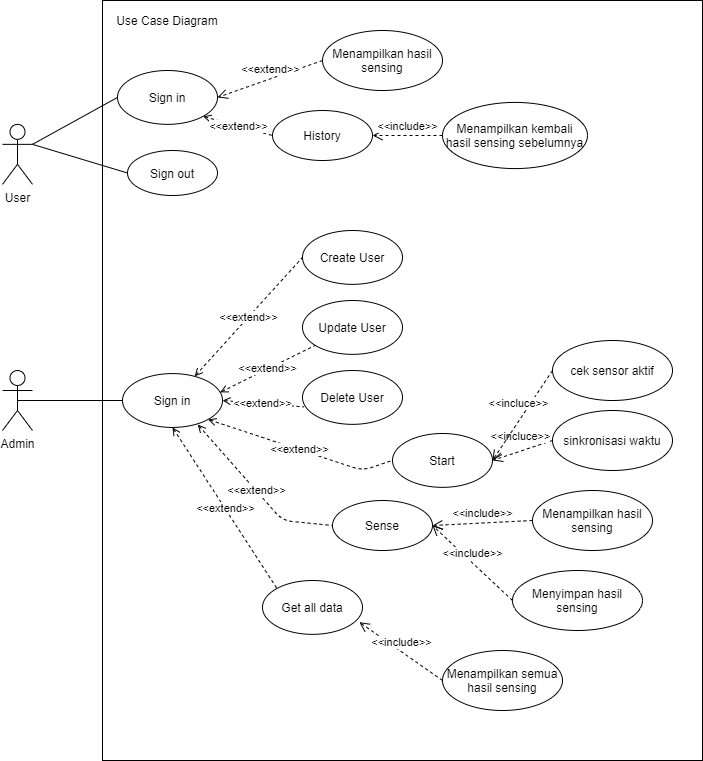

The diagram above was exported from draw.io. Its source (the exported page's mxGraphModel, read from the mxfile embedded in the PNG):
<mxGraphModel dx="2580" dy="1028" grid="1" gridSize="10" guides="1" tooltips="1" connect="1" arrows="1" fold="1" page="1" pageScale="1" pageWidth="850" pageHeight="1100" math="0" shadow="0">
  <root>
    <mxCell id="0" />
    <mxCell id="1" parent="0" />
    <mxCell id="UAJTjN8HsScvuqxrtay7-2" value="User" style="shape=umlActor;verticalLabelPosition=bottom;verticalAlign=top;html=1;" parent="1" vertex="1">
      <mxGeometry x="-340" y="213.85" width="30" height="60" as="geometry" />
    </mxCell>
    <mxCell id="UAJTjN8HsScvuqxrtay7-6" value="Sign out" style="ellipse;whiteSpace=wrap;html=1;" parent="1" vertex="1">
      <mxGeometry x="-215" y="240" width="90" height="45" as="geometry" />
    </mxCell>
    <mxCell id="UAJTjN8HsScvuqxrtay7-10" value="History" style="ellipse;whiteSpace=wrap;html=1;" parent="1" vertex="1">
      <mxGeometry x="-70" y="200" width="100" height="50" as="geometry" />
    </mxCell>
    <mxCell id="UAJTjN8HsScvuqxrtay7-11" value="Menampilkan kembali hasil sensing sebelumnya" style="ellipse;whiteSpace=wrap;html=1;" parent="1" vertex="1">
      <mxGeometry x="100" y="191.92000000000002" width="145" height="66.15" as="geometry" />
    </mxCell>
    <mxCell id="UAJTjN8HsScvuqxrtay7-15" value="&amp;lt;&amp;lt;include&amp;gt;&amp;gt;" style="html=1;verticalAlign=bottom;endArrow=open;dashed=1;endSize=8;exitX=0;exitY=0.5;exitDx=0;exitDy=0;" parent="1" source="UAJTjN8HsScvuqxrtay7-11" target="UAJTjN8HsScvuqxrtay7-10" edge="1">
      <mxGeometry relative="1" as="geometry">
        <mxPoint x="-20" y="410" as="sourcePoint" />
        <mxPoint x="-100" y="410" as="targetPoint" />
      </mxGeometry>
    </mxCell>
    <mxCell id="UAJTjN8HsScvuqxrtay7-20" value="&amp;lt;&amp;lt;extend&amp;gt;&amp;gt;" style="endArrow=none;html=1;exitX=1;exitY=1;exitDx=0;exitDy=0;entryX=0;entryY=0.5;entryDx=0;entryDy=0;startArrow=open;startFill=0;dashed=1;" parent="1" source="CanfyGyx3qCMr6g6064e-1" target="UAJTjN8HsScvuqxrtay7-10" edge="1">
      <mxGeometry width="50" height="50" relative="1" as="geometry">
        <mxPoint x="-310" y="290" as="sourcePoint" />
        <mxPoint x="-240" y="340" as="targetPoint" />
      </mxGeometry>
    </mxCell>
    <mxCell id="UAJTjN8HsScvuqxrtay7-21" value="" style="endArrow=none;html=1;entryX=0;entryY=0.5;entryDx=0;entryDy=0;exitX=1;exitY=0.3333333333333333;exitDx=0;exitDy=0;exitPerimeter=0;" parent="1" target="UAJTjN8HsScvuqxrtay7-6" edge="1" source="UAJTjN8HsScvuqxrtay7-2">
      <mxGeometry width="50" height="50" relative="1" as="geometry">
        <mxPoint x="-310" y="280" as="sourcePoint" />
        <mxPoint x="-210" y="340" as="targetPoint" />
      </mxGeometry>
    </mxCell>
    <mxCell id="UAJTjN8HsScvuqxrtay7-23" value="Use Case Diagram" style="text;html=1;strokeColor=none;fillColor=none;align=center;verticalAlign=middle;whiteSpace=wrap;rounded=0;" parent="1" vertex="1">
      <mxGeometry x="-230" y="100" width="110" height="20" as="geometry" />
    </mxCell>
    <mxCell id="UAJTjN8HsScvuqxrtay7-24" value="" style="html=1;fillColor=none;" parent="1" vertex="1">
      <mxGeometry x="-240" y="90" width="600" height="760" as="geometry" />
    </mxCell>
    <mxCell id="CanfyGyx3qCMr6g6064e-1" value="Sign in" style="ellipse;whiteSpace=wrap;html=1;" parent="1" vertex="1">
      <mxGeometry x="-225" y="160" width="100" height="53.85" as="geometry" />
    </mxCell>
    <mxCell id="CanfyGyx3qCMr6g6064e-6" value="" style="endArrow=none;html=1;entryX=0;entryY=0.5;entryDx=0;entryDy=0;exitX=1;exitY=0.3333333333333333;exitDx=0;exitDy=0;exitPerimeter=0;" parent="1" target="CanfyGyx3qCMr6g6064e-1" edge="1" source="UAJTjN8HsScvuqxrtay7-2">
      <mxGeometry width="50" height="50" relative="1" as="geometry">
        <mxPoint x="-310" y="280" as="sourcePoint" />
        <mxPoint x="-260" y="110" as="targetPoint" />
      </mxGeometry>
    </mxCell>
    <mxCell id="jvJkI0WmzqsxyHGHlK-_-47" style="edgeStyle=orthogonalEdgeStyle;rounded=0;orthogonalLoop=1;jettySize=auto;html=1;exitX=0.5;exitY=0.5;exitDx=0;exitDy=0;exitPerimeter=0;entryX=0;entryY=0.5;entryDx=0;entryDy=0;endArrow=none;endFill=0;" edge="1" parent="1" source="CanfyGyx3qCMr6g6064e-9" target="jvJkI0WmzqsxyHGHlK-_-1">
      <mxGeometry relative="1" as="geometry" />
    </mxCell>
    <mxCell id="CanfyGyx3qCMr6g6064e-9" value="Admin" style="shape=umlActor;verticalLabelPosition=bottom;verticalAlign=top;html=1;outlineConnect=0;" parent="1" vertex="1">
      <mxGeometry x="-340" y="460" width="30" height="60" as="geometry" />
    </mxCell>
    <mxCell id="CanfyGyx3qCMr6g6064e-10" value="Create User" style="ellipse;whiteSpace=wrap;html=1;" parent="1" vertex="1">
      <mxGeometry x="-40" y="320" width="100" height="53.85" as="geometry" />
    </mxCell>
    <mxCell id="CanfyGyx3qCMr6g6064e-11" value="Update User" style="ellipse;whiteSpace=wrap;html=1;" parent="1" vertex="1">
      <mxGeometry x="-40" y="390.00000000000006" width="100" height="53.85" as="geometry" />
    </mxCell>
    <mxCell id="CanfyGyx3qCMr6g6064e-12" value="Delete User" style="ellipse;whiteSpace=wrap;html=1;" parent="1" vertex="1">
      <mxGeometry x="-40" y="460" width="100" height="53.85" as="geometry" />
    </mxCell>
    <mxCell id="CanfyGyx3qCMr6g6064e-13" value="Get all data" style="ellipse;whiteSpace=wrap;html=1;" parent="1" vertex="1">
      <mxGeometry x="-80" y="670" width="100" height="53.85" as="geometry" />
    </mxCell>
    <mxCell id="CanfyGyx3qCMr6g6064e-21" value="Menampilkan semua hasil sensing" style="ellipse;whiteSpace=wrap;html=1;" parent="1" vertex="1">
      <mxGeometry x="100" y="740" width="120" height="60" as="geometry" />
    </mxCell>
    <mxCell id="CanfyGyx3qCMr6g6064e-22" value="&amp;lt;&amp;lt;include&amp;gt;&amp;gt;" style="html=1;verticalAlign=bottom;endArrow=open;dashed=1;endSize=8;exitX=0;exitY=0.5;exitDx=0;exitDy=0;entryX=0.968;entryY=0.773;entryDx=0;entryDy=0;entryPerimeter=0;" parent="1" source="CanfyGyx3qCMr6g6064e-21" target="CanfyGyx3qCMr6g6064e-13" edge="1">
      <mxGeometry relative="1" as="geometry">
        <mxPoint x="-25.00000000001046" y="658.85" as="sourcePoint" />
        <mxPoint x="-105" y="653.85" as="targetPoint" />
      </mxGeometry>
    </mxCell>
    <mxCell id="jvJkI0WmzqsxyHGHlK-_-1" value="Sign in" style="ellipse;whiteSpace=wrap;html=1;" vertex="1" parent="1">
      <mxGeometry x="-220" y="463.08000000000004" width="100" height="53.85" as="geometry" />
    </mxCell>
    <mxCell id="jvJkI0WmzqsxyHGHlK-_-9" value="Start" style="ellipse;whiteSpace=wrap;html=1;" vertex="1" parent="1">
      <mxGeometry x="50" y="523" width="100" height="53.85" as="geometry" />
    </mxCell>
    <mxCell id="jvJkI0WmzqsxyHGHlK-_-10" value="sinkronisasi waktu" style="ellipse;whiteSpace=wrap;html=1;" vertex="1" parent="1">
      <mxGeometry x="210" y="500" width="120" height="60" as="geometry" />
    </mxCell>
    <mxCell id="jvJkI0WmzqsxyHGHlK-_-11" value="&amp;lt;&amp;lt;incluce&amp;gt;&amp;gt;" style="html=1;verticalAlign=bottom;endArrow=open;dashed=1;endSize=8;exitX=0;exitY=0.5;exitDx=0;exitDy=0;entryX=1;entryY=0.5;entryDx=0;entryDy=0;" edge="1" source="jvJkI0WmzqsxyHGHlK-_-10" target="jvJkI0WmzqsxyHGHlK-_-9" parent="1">
      <mxGeometry x="-0.0192" y="-5" relative="1" as="geometry">
        <mxPoint x="40" y="733.85" as="sourcePoint" />
        <mxPoint x="-40" y="733.85" as="targetPoint" />
        <mxPoint as="offset" />
      </mxGeometry>
    </mxCell>
    <mxCell id="jvJkI0WmzqsxyHGHlK-_-15" value="&amp;lt;&amp;lt;extend&amp;gt;&amp;gt;" style="endArrow=none;html=1;exitX=1;exitY=1;exitDx=0;exitDy=0;entryX=0;entryY=0.5;entryDx=0;entryDy=0;startArrow=open;startFill=0;dashed=1;" edge="1" parent="1" source="jvJkI0WmzqsxyHGHlK-_-1" target="jvJkI0WmzqsxyHGHlK-_-9">
      <mxGeometry width="50" height="50" relative="1" as="geometry">
        <mxPoint x="-20" y="510.775" as="sourcePoint" />
        <mxPoint x="70" y="490.775" as="targetPoint" />
        <Array as="points">
          <mxPoint x="20" y="560" />
        </Array>
      </mxGeometry>
    </mxCell>
    <mxCell id="jvJkI0WmzqsxyHGHlK-_-26" value="&amp;lt;&amp;lt;extend&amp;gt;&amp;gt;" style="endArrow=none;html=1;entryX=0;entryY=0.5;entryDx=0;entryDy=0;startArrow=open;startFill=0;dashed=1;exitX=0.752;exitY=0.946;exitDx=0;exitDy=0;exitPerimeter=0;" edge="1" target="jvJkI0WmzqsxyHGHlK-_-27" parent="1" source="jvJkI0WmzqsxyHGHlK-_-1">
      <mxGeometry width="50" height="50" relative="1" as="geometry">
        <mxPoint x="-30" y="513.85" as="sourcePoint" />
        <mxPoint x="-90" y="693.85" as="targetPoint" />
        <Array as="points">
          <mxPoint x="-60" y="610" />
        </Array>
      </mxGeometry>
    </mxCell>
    <mxCell id="jvJkI0WmzqsxyHGHlK-_-27" value="Sense" style="ellipse;whiteSpace=wrap;html=1;" vertex="1" parent="1">
      <mxGeometry x="-10" y="590" width="100" height="50" as="geometry" />
    </mxCell>
    <mxCell id="jvJkI0WmzqsxyHGHlK-_-31" value="Menampilkan hasil sensing" style="ellipse;whiteSpace=wrap;html=1;" vertex="1" parent="1">
      <mxGeometry x="190" y="580" width="120" height="60" as="geometry" />
    </mxCell>
    <mxCell id="jvJkI0WmzqsxyHGHlK-_-32" value="&amp;lt;&amp;lt;include&amp;gt;&amp;gt;" style="html=1;verticalAlign=bottom;endArrow=open;dashed=1;endSize=8;exitX=0;exitY=0.5;exitDx=0;exitDy=0;entryX=1;entryY=0.5;entryDx=0;entryDy=0;" edge="1" parent="1" source="jvJkI0WmzqsxyHGHlK-_-31" target="jvJkI0WmzqsxyHGHlK-_-27">
      <mxGeometry relative="1" as="geometry">
        <mxPoint x="210" y="572.12" as="sourcePoint" />
        <mxPoint x="160" y="523.27" as="targetPoint" />
      </mxGeometry>
    </mxCell>
    <mxCell id="jvJkI0WmzqsxyHGHlK-_-33" value="Menyimpan hasil sensing" style="ellipse;whiteSpace=wrap;html=1;" vertex="1" parent="1">
      <mxGeometry x="170" y="660" width="130" height="60" as="geometry" />
    </mxCell>
    <mxCell id="jvJkI0WmzqsxyHGHlK-_-35" value="&amp;lt;&amp;lt;include&amp;gt;&amp;gt;" style="html=1;verticalAlign=bottom;endArrow=open;dashed=1;endSize=8;entryX=1;entryY=0.5;entryDx=0;entryDy=0;exitX=0;exitY=0.5;exitDx=0;exitDy=0;" edge="1" parent="1" source="jvJkI0WmzqsxyHGHlK-_-33" target="jvJkI0WmzqsxyHGHlK-_-27">
      <mxGeometry relative="1" as="geometry">
        <mxPoint x="190" y="720" as="sourcePoint" />
        <mxPoint x="139.99533905932742" y="576.5276695296637" as="targetPoint" />
      </mxGeometry>
    </mxCell>
    <mxCell id="jvJkI0WmzqsxyHGHlK-_-36" value="&amp;lt;&amp;lt;extend&amp;gt;&amp;gt;" style="html=1;verticalAlign=bottom;endArrow=open;dashed=1;endSize=8;entryX=1;entryY=0.5;entryDx=0;entryDy=0;exitX=0;exitY=0.5;exitDx=0;exitDy=0;" edge="1" parent="1" source="jvJkI0WmzqsxyHGHlK-_-37" target="CanfyGyx3qCMr6g6064e-1">
      <mxGeometry relative="1" as="geometry">
        <mxPoint x="50" y="134" as="sourcePoint" />
        <mxPoint x="-50" y="120.00000000000003" as="targetPoint" />
      </mxGeometry>
    </mxCell>
    <mxCell id="jvJkI0WmzqsxyHGHlK-_-37" value="Menampilkan hasil sensing" style="ellipse;whiteSpace=wrap;html=1;" vertex="1" parent="1">
      <mxGeometry x="-20" y="120" width="120" height="60" as="geometry" />
    </mxCell>
    <mxCell id="jvJkI0WmzqsxyHGHlK-_-39" value="&amp;lt;&amp;lt;extend&amp;gt;&amp;gt;" style="endArrow=none;html=1;startArrow=open;startFill=0;dashed=1;entryX=0;entryY=0.5;entryDx=0;entryDy=0;" edge="1" parent="1" source="jvJkI0WmzqsxyHGHlK-_-1" target="CanfyGyx3qCMr6g6064e-10">
      <mxGeometry width="50" height="50" relative="1" as="geometry">
        <mxPoint x="-139.99999999999991" y="429.6793500000001" as="sourcePoint" />
        <mxPoint x="120" y="425.85" as="targetPoint" />
        <Array as="points" />
      </mxGeometry>
    </mxCell>
    <mxCell id="jvJkI0WmzqsxyHGHlK-_-40" value="&amp;lt;&amp;lt;extend&amp;gt;&amp;gt;" style="endArrow=none;html=1;startArrow=open;startFill=0;dashed=1;exitX=0.976;exitY=0.349;exitDx=0;exitDy=0;exitPerimeter=0;" edge="1" parent="1" source="jvJkI0WmzqsxyHGHlK-_-1" target="CanfyGyx3qCMr6g6064e-11">
      <mxGeometry width="50" height="50" relative="1" as="geometry">
        <mxPoint x="-91.78940663143862" y="480.6473676554175" as="sourcePoint" />
        <mxPoint x="40.00000000000023" y="400.775" as="targetPoint" />
        <Array as="points" />
      </mxGeometry>
    </mxCell>
    <mxCell id="jvJkI0WmzqsxyHGHlK-_-43" value="&amp;lt;&amp;lt;extend&amp;gt;&amp;gt;" style="endArrow=none;html=1;startArrow=open;startFill=0;dashed=1;exitX=1;exitY=0.5;exitDx=0;exitDy=0;entryX=0.012;entryY=0.676;entryDx=0;entryDy=0;entryPerimeter=0;" edge="1" parent="1" source="jvJkI0WmzqsxyHGHlK-_-1" target="CanfyGyx3qCMr6g6064e-12">
      <mxGeometry width="50" height="50" relative="1" as="geometry">
        <mxPoint x="-132.4000000000001" y="492.64365" as="sourcePoint" />
        <mxPoint x="-19.155569782851217" y="443.6691581308246" as="targetPoint" />
        <Array as="points" />
      </mxGeometry>
    </mxCell>
    <mxCell id="jvJkI0WmzqsxyHGHlK-_-44" value="&amp;lt;&amp;lt;extend&amp;gt;&amp;gt;" style="endArrow=none;html=1;entryX=0;entryY=0;entryDx=0;entryDy=0;startArrow=open;startFill=0;dashed=1;exitX=0.5;exitY=1;exitDx=0;exitDy=0;" edge="1" parent="1" source="jvJkI0WmzqsxyHGHlK-_-1" target="CanfyGyx3qCMr6g6064e-13">
      <mxGeometry width="50" height="50" relative="1" as="geometry">
        <mxPoint x="-199.99999999999994" y="539.7920999999999" as="sourcePoint" />
        <mxPoint x="-45.2" y="660" as="targetPoint" />
      </mxGeometry>
    </mxCell>
    <mxCell id="jvJkI0WmzqsxyHGHlK-_-45" value="cek sensor aktif" style="ellipse;whiteSpace=wrap;html=1;" vertex="1" parent="1">
      <mxGeometry x="210" y="430" width="120" height="60" as="geometry" />
    </mxCell>
    <mxCell id="jvJkI0WmzqsxyHGHlK-_-46" value="&amp;lt;&amp;lt;incluce&amp;gt;&amp;gt;" style="html=1;verticalAlign=bottom;endArrow=open;dashed=1;endSize=8;exitX=0;exitY=0.5;exitDx=0;exitDy=0;entryX=1;entryY=0.5;entryDx=0;entryDy=0;" edge="1" parent="1" source="jvJkI0WmzqsxyHGHlK-_-45" target="jvJkI0WmzqsxyHGHlK-_-9">
      <mxGeometry x="-0.0192" y="-5" relative="1" as="geometry">
        <mxPoint x="80" y="643.85" as="sourcePoint" />
        <mxPoint x="190.00000000000023" y="459.92499999999995" as="targetPoint" />
        <mxPoint as="offset" />
      </mxGeometry>
    </mxCell>
  </root>
</mxGraphModel>